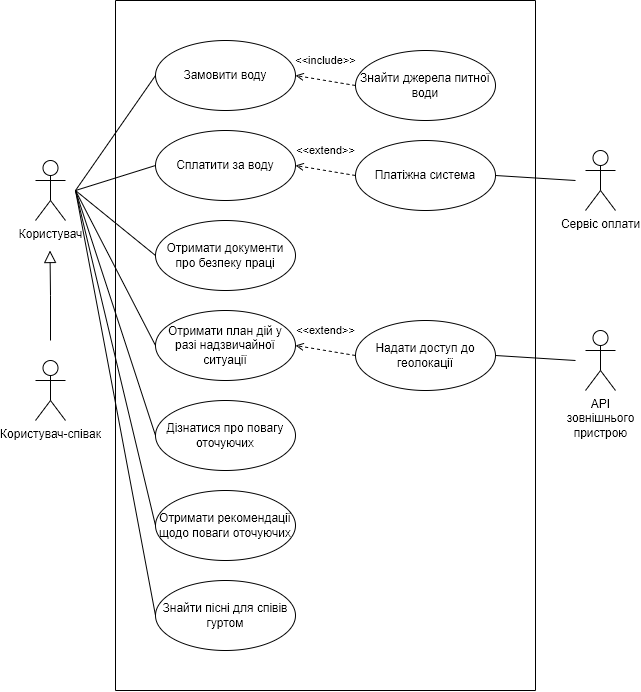

The diagram above was exported from draw.io. Its source (the exported page's mxGraphModel, read from the mxfile embedded in the PNG):
<mxGraphModel dx="1127" dy="548" grid="1" gridSize="10" guides="1" tooltips="1" connect="1" arrows="1" fold="1" page="1" pageScale="1" pageWidth="827" pageHeight="1169" math="0" shadow="0">
  <root>
    <mxCell id="WIyWlLk6GJQsqaUBKTNV-0" />
    <mxCell id="WIyWlLk6GJQsqaUBKTNV-1" parent="WIyWlLk6GJQsqaUBKTNV-0" />
    <mxCell id="zkfFHV4jXpPFQw0GAbJ--16" value="" style="endArrow=block;endSize=10;endFill=0;shadow=0;strokeWidth=1;rounded=0;edgeStyle=elbowEdgeStyle;elbow=vertical;" parent="WIyWlLk6GJQsqaUBKTNV-1" edge="1">
      <mxGeometry width="160" relative="1" as="geometry">
        <mxPoint x="115" y="370" as="sourcePoint" />
        <mxPoint x="114.5" y="280" as="targetPoint" />
      </mxGeometry>
    </mxCell>
    <mxCell id="jV0h9FnW70vNuzf3sFUd-6" style="rounded=0;orthogonalLoop=1;jettySize=auto;html=1;exitX=0;exitY=0.5;exitDx=0;exitDy=0;endArrow=none;endFill=0;" edge="1" parent="WIyWlLk6GJQsqaUBKTNV-1" source="HAlKXmDzrB93N0-EfDcC-3">
      <mxGeometry relative="1" as="geometry">
        <mxPoint x="140" y="220" as="targetPoint" />
      </mxGeometry>
    </mxCell>
    <mxCell id="HAlKXmDzrB93N0-EfDcC-4" value="Користувач" style="shape=umlActor;verticalLabelPosition=bottom;verticalAlign=top;html=1;" parent="WIyWlLk6GJQsqaUBKTNV-1" vertex="1">
      <mxGeometry x="100" y="190" width="30" height="60" as="geometry" />
    </mxCell>
    <mxCell id="HAlKXmDzrB93N0-EfDcC-6" value="Користувач-співак" style="shape=umlActor;verticalLabelPosition=bottom;verticalAlign=top;html=1;" parent="WIyWlLk6GJQsqaUBKTNV-1" vertex="1">
      <mxGeometry x="100" y="390" width="30" height="60" as="geometry" />
    </mxCell>
    <mxCell id="jV0h9FnW70vNuzf3sFUd-0" value="" style="swimlane;startSize=0;" vertex="1" parent="WIyWlLk6GJQsqaUBKTNV-1">
      <mxGeometry x="180" y="30" width="420" height="690" as="geometry" />
    </mxCell>
    <mxCell id="jV0h9FnW70vNuzf3sFUd-1" value="Замовити воду" style="ellipse;whiteSpace=wrap;html=1;" vertex="1" parent="jV0h9FnW70vNuzf3sFUd-0">
      <mxGeometry x="40" y="40" width="140" height="70" as="geometry" />
    </mxCell>
    <mxCell id="HAlKXmDzrB93N0-EfDcC-1" value="Знайти джерела питної води" style="ellipse;whiteSpace=wrap;html=1;" parent="jV0h9FnW70vNuzf3sFUd-0" vertex="1">
      <mxGeometry x="240" y="50" width="140" height="70" as="geometry" />
    </mxCell>
    <mxCell id="jV0h9FnW70vNuzf3sFUd-3" value="" style="endArrow=open;shadow=0;strokeWidth=1;rounded=0;endFill=1;elbow=vertical;exitX=0;exitY=0.5;exitDx=0;exitDy=0;entryX=1;entryY=0.5;entryDx=0;entryDy=0;dashed=1;" edge="1" parent="jV0h9FnW70vNuzf3sFUd-0" source="HAlKXmDzrB93N0-EfDcC-1" target="jV0h9FnW70vNuzf3sFUd-1">
      <mxGeometry x="0.5" y="41" relative="1" as="geometry">
        <mxPoint x="150.00000000000023" y="140" as="sourcePoint" />
        <mxPoint x="180" y="193.33333333333326" as="targetPoint" />
        <mxPoint x="-40" y="32" as="offset" />
      </mxGeometry>
    </mxCell>
    <mxCell id="jV0h9FnW70vNuzf3sFUd-4" value="&amp;lt;&amp;lt;include&amp;gt;&amp;gt;" style="edgeLabel;html=1;align=center;verticalAlign=middle;resizable=0;points=[];" vertex="1" connectable="0" parent="jV0h9FnW70vNuzf3sFUd-3">
      <mxGeometry x="0.4045" y="-1" relative="1" as="geometry">
        <mxPoint x="12" y="-17" as="offset" />
      </mxGeometry>
    </mxCell>
    <mxCell id="HAlKXmDzrB93N0-EfDcC-8" value="Платіжна система" style="ellipse;whiteSpace=wrap;html=1;" parent="jV0h9FnW70vNuzf3sFUd-0" vertex="1">
      <mxGeometry x="240" y="140" width="140" height="70" as="geometry" />
    </mxCell>
    <mxCell id="HAlKXmDzrB93N0-EfDcC-3" value="Сплатити за воду" style="ellipse;whiteSpace=wrap;html=1;" parent="jV0h9FnW70vNuzf3sFUd-0" vertex="1">
      <mxGeometry x="40" y="130" width="140" height="70" as="geometry" />
    </mxCell>
    <mxCell id="jV0h9FnW70vNuzf3sFUd-8" value="" style="endArrow=open;shadow=0;strokeWidth=1;rounded=0;endFill=1;elbow=vertical;exitX=0;exitY=0.5;exitDx=0;exitDy=0;entryX=1;entryY=0.5;entryDx=0;entryDy=0;dashed=1;" edge="1" parent="jV0h9FnW70vNuzf3sFUd-0" source="HAlKXmDzrB93N0-EfDcC-8" target="HAlKXmDzrB93N0-EfDcC-3">
      <mxGeometry x="0.5" y="41" relative="1" as="geometry">
        <mxPoint x="209.9999999999966" y="360" as="sourcePoint" />
        <mxPoint x="149.9999999999991" y="350" as="targetPoint" />
        <mxPoint x="-40" y="32" as="offset" />
      </mxGeometry>
    </mxCell>
    <mxCell id="jV0h9FnW70vNuzf3sFUd-9" value="&amp;lt;&amp;lt;extend&amp;gt;&amp;gt;" style="edgeLabel;html=1;align=center;verticalAlign=middle;resizable=0;points=[];" vertex="1" connectable="0" parent="jV0h9FnW70vNuzf3sFUd-8">
      <mxGeometry x="0.4045" y="-1" relative="1" as="geometry">
        <mxPoint x="12" y="-17" as="offset" />
      </mxGeometry>
    </mxCell>
    <mxCell id="jV0h9FnW70vNuzf3sFUd-11" style="rounded=0;orthogonalLoop=1;jettySize=auto;html=1;endArrow=none;endFill=0;entryX=1;entryY=0.5;entryDx=0;entryDy=0;" edge="1" parent="jV0h9FnW70vNuzf3sFUd-0" target="HAlKXmDzrB93N0-EfDcC-8">
      <mxGeometry relative="1" as="geometry">
        <mxPoint x="460" y="180" as="sourcePoint" />
        <mxPoint x="350" y="225" as="targetPoint" />
      </mxGeometry>
    </mxCell>
    <mxCell id="jV0h9FnW70vNuzf3sFUd-12" value="Отримати документи про безпеку праці" style="ellipse;whiteSpace=wrap;html=1;" vertex="1" parent="jV0h9FnW70vNuzf3sFUd-0">
      <mxGeometry x="40" y="220" width="140" height="70" as="geometry" />
    </mxCell>
    <mxCell id="jV0h9FnW70vNuzf3sFUd-14" value="Отримати план дій у разі надзвичайної ситуації" style="ellipse;whiteSpace=wrap;html=1;" vertex="1" parent="jV0h9FnW70vNuzf3sFUd-0">
      <mxGeometry x="40" y="310" width="140" height="70" as="geometry" />
    </mxCell>
    <mxCell id="jV0h9FnW70vNuzf3sFUd-15" value="Дізнатися про повагу оточуючих" style="ellipse;whiteSpace=wrap;html=1;" vertex="1" parent="jV0h9FnW70vNuzf3sFUd-0">
      <mxGeometry x="40" y="400" width="140" height="70" as="geometry" />
    </mxCell>
    <mxCell id="jV0h9FnW70vNuzf3sFUd-16" value="Отримати рекомендації щодо поваги оточуючих" style="ellipse;whiteSpace=wrap;html=1;" vertex="1" parent="jV0h9FnW70vNuzf3sFUd-0">
      <mxGeometry x="40" y="490" width="140" height="70" as="geometry" />
    </mxCell>
    <mxCell id="jV0h9FnW70vNuzf3sFUd-20" value="Знайти пісні для співів гуртом" style="ellipse;whiteSpace=wrap;html=1;" vertex="1" parent="jV0h9FnW70vNuzf3sFUd-0">
      <mxGeometry x="40" y="580" width="140" height="70" as="geometry" />
    </mxCell>
    <mxCell id="jV0h9FnW70vNuzf3sFUd-22" value="Надати доступ до геолокації" style="ellipse;whiteSpace=wrap;html=1;" vertex="1" parent="jV0h9FnW70vNuzf3sFUd-0">
      <mxGeometry x="240" y="320" width="140" height="70" as="geometry" />
    </mxCell>
    <mxCell id="jV0h9FnW70vNuzf3sFUd-23" value="" style="endArrow=open;shadow=0;strokeWidth=1;rounded=0;endFill=1;elbow=vertical;exitX=0;exitY=0.5;exitDx=0;exitDy=0;entryX=1;entryY=0.5;entryDx=0;entryDy=0;dashed=1;" edge="1" parent="jV0h9FnW70vNuzf3sFUd-0" source="jV0h9FnW70vNuzf3sFUd-22" target="jV0h9FnW70vNuzf3sFUd-14">
      <mxGeometry x="0.5" y="41" relative="1" as="geometry">
        <mxPoint x="209.9999999999966" y="360" as="sourcePoint" />
        <mxPoint x="149.9999999999991" y="350" as="targetPoint" />
        <mxPoint x="-40" y="32" as="offset" />
      </mxGeometry>
    </mxCell>
    <mxCell id="jV0h9FnW70vNuzf3sFUd-24" value="&amp;lt;&amp;lt;extend&amp;gt;&amp;gt;" style="edgeLabel;html=1;align=center;verticalAlign=middle;resizable=0;points=[];" vertex="1" connectable="0" parent="jV0h9FnW70vNuzf3sFUd-23">
      <mxGeometry x="0.4045" y="-1" relative="1" as="geometry">
        <mxPoint x="12" y="-17" as="offset" />
      </mxGeometry>
    </mxCell>
    <mxCell id="jV0h9FnW70vNuzf3sFUd-26" style="rounded=0;orthogonalLoop=1;jettySize=auto;html=1;endArrow=none;endFill=0;entryX=1;entryY=0.5;entryDx=0;entryDy=0;" edge="1" parent="jV0h9FnW70vNuzf3sFUd-0" target="jV0h9FnW70vNuzf3sFUd-22">
      <mxGeometry relative="1" as="geometry">
        <mxPoint x="460" y="360" as="sourcePoint" />
        <mxPoint x="350" y="225" as="targetPoint" />
      </mxGeometry>
    </mxCell>
    <mxCell id="jV0h9FnW70vNuzf3sFUd-5" value="Сервіс оплати" style="shape=umlActor;verticalLabelPosition=bottom;verticalAlign=top;html=1;" vertex="1" parent="WIyWlLk6GJQsqaUBKTNV-1">
      <mxGeometry x="650" y="180" width="30" height="60" as="geometry" />
    </mxCell>
    <mxCell id="jV0h9FnW70vNuzf3sFUd-7" style="edgeStyle=none;rounded=0;orthogonalLoop=1;jettySize=auto;html=1;exitX=0;exitY=0.5;exitDx=0;exitDy=0;endArrow=none;endFill=0;" edge="1" parent="WIyWlLk6GJQsqaUBKTNV-1" source="jV0h9FnW70vNuzf3sFUd-1">
      <mxGeometry relative="1" as="geometry">
        <mxPoint x="140" y="220" as="targetPoint" />
      </mxGeometry>
    </mxCell>
    <mxCell id="jV0h9FnW70vNuzf3sFUd-13" style="rounded=0;orthogonalLoop=1;jettySize=auto;html=1;exitX=0;exitY=0.5;exitDx=0;exitDy=0;endArrow=none;endFill=0;" edge="1" parent="WIyWlLk6GJQsqaUBKTNV-1" source="jV0h9FnW70vNuzf3sFUd-12">
      <mxGeometry relative="1" as="geometry">
        <mxPoint x="230.00000000000023" y="205" as="sourcePoint" />
        <mxPoint x="140" y="220" as="targetPoint" />
      </mxGeometry>
    </mxCell>
    <mxCell id="jV0h9FnW70vNuzf3sFUd-17" style="rounded=0;orthogonalLoop=1;jettySize=auto;html=1;exitX=0;exitY=0.5;exitDx=0;exitDy=0;endArrow=none;endFill=0;" edge="1" parent="WIyWlLk6GJQsqaUBKTNV-1" source="jV0h9FnW70vNuzf3sFUd-14">
      <mxGeometry relative="1" as="geometry">
        <mxPoint x="230.00000000000023" y="205" as="sourcePoint" />
        <mxPoint x="140" y="220" as="targetPoint" />
      </mxGeometry>
    </mxCell>
    <mxCell id="jV0h9FnW70vNuzf3sFUd-18" style="rounded=0;orthogonalLoop=1;jettySize=auto;html=1;exitX=0;exitY=0.5;exitDx=0;exitDy=0;endArrow=none;endFill=0;" edge="1" parent="WIyWlLk6GJQsqaUBKTNV-1" source="jV0h9FnW70vNuzf3sFUd-15">
      <mxGeometry relative="1" as="geometry">
        <mxPoint x="230.00000000000023" y="205" as="sourcePoint" />
        <mxPoint x="140" y="220" as="targetPoint" />
      </mxGeometry>
    </mxCell>
    <mxCell id="jV0h9FnW70vNuzf3sFUd-19" style="rounded=0;orthogonalLoop=1;jettySize=auto;html=1;exitX=0;exitY=0.5;exitDx=0;exitDy=0;endArrow=none;endFill=0;" edge="1" parent="WIyWlLk6GJQsqaUBKTNV-1" source="jV0h9FnW70vNuzf3sFUd-16">
      <mxGeometry relative="1" as="geometry">
        <mxPoint x="230.00000000000023" y="205" as="sourcePoint" />
        <mxPoint x="140" y="220" as="targetPoint" />
      </mxGeometry>
    </mxCell>
    <mxCell id="jV0h9FnW70vNuzf3sFUd-21" style="rounded=0;orthogonalLoop=1;jettySize=auto;html=1;exitX=0;exitY=0.5;exitDx=0;exitDy=0;endArrow=none;endFill=0;" edge="1" parent="WIyWlLk6GJQsqaUBKTNV-1" source="jV0h9FnW70vNuzf3sFUd-20">
      <mxGeometry relative="1" as="geometry">
        <mxPoint x="230.00000000000023" y="205" as="sourcePoint" />
        <mxPoint x="140" y="220" as="targetPoint" />
      </mxGeometry>
    </mxCell>
    <mxCell id="jV0h9FnW70vNuzf3sFUd-25" value="API&lt;br&gt;зовнішнього&lt;br&gt;пристрою" style="shape=umlActor;verticalLabelPosition=bottom;verticalAlign=top;html=1;" vertex="1" parent="WIyWlLk6GJQsqaUBKTNV-1">
      <mxGeometry x="650" y="360" width="30" height="60" as="geometry" />
    </mxCell>
  </root>
</mxGraphModel>